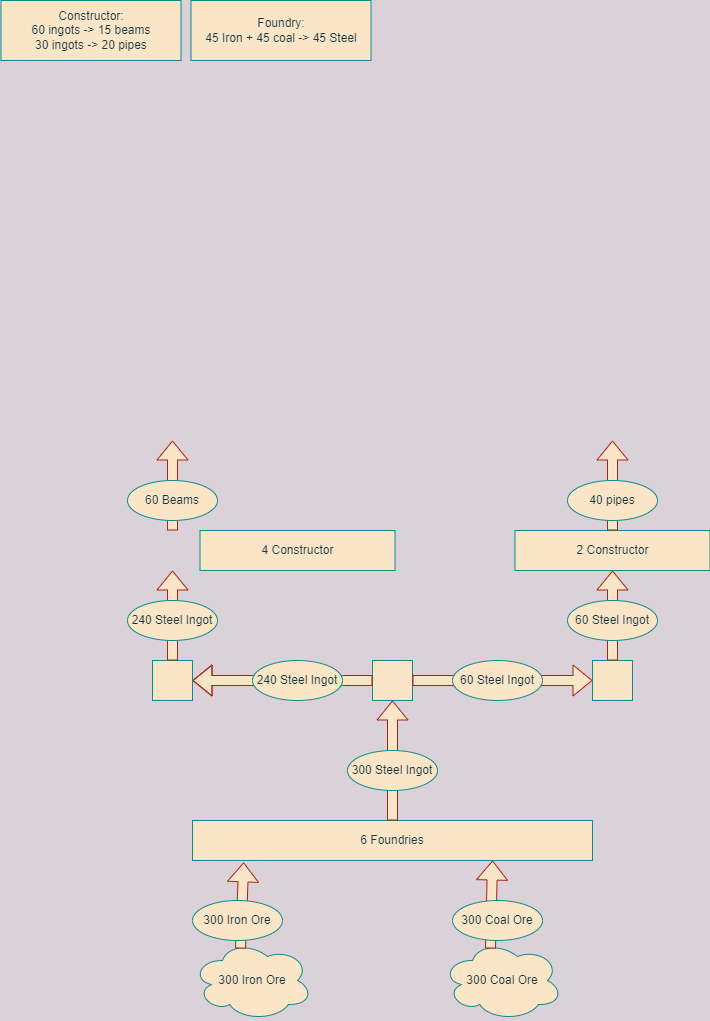

The diagram above was exported from draw.io. Its source (the exported page's mxGraphModel, read from the mxfile embedded in the PNG):
<mxGraphModel dx="1319" dy="934" grid="1" gridSize="10" guides="1" tooltips="1" connect="1" arrows="1" fold="1" page="1" pageScale="1" pageWidth="850" pageHeight="1100" background="#DAD2D8" math="0" shadow="0">
  <root>
    <mxCell id="0" />
    <mxCell id="1" parent="0" />
    <mxCell id="8G8xpqRvSw-Hg1j9GRv8-1" value="300 Iron Ore" style="ellipse;shape=cloud;whiteSpace=wrap;html=1;fontColor=#143642;strokeColor=#0F8B8D;fillColor=#FAE5C7;" vertex="1" parent="1">
      <mxGeometry x="199" y="950" width="120" height="80" as="geometry" />
    </mxCell>
    <mxCell id="8G8xpqRvSw-Hg1j9GRv8-2" value="300 Coal Ore" style="ellipse;shape=cloud;whiteSpace=wrap;html=1;fontColor=#143642;strokeColor=#0F8B8D;fillColor=#FAE5C7;" vertex="1" parent="1">
      <mxGeometry x="449" y="950" width="120" height="80" as="geometry" />
    </mxCell>
    <mxCell id="8G8xpqRvSw-Hg1j9GRv8-3" value="6 Foundries" style="rounded=0;whiteSpace=wrap;html=1;fontColor=#143642;strokeColor=#0F8B8D;fillColor=#FAE5C7;" vertex="1" parent="1">
      <mxGeometry x="199" y="830" width="400" height="40" as="geometry" />
    </mxCell>
    <mxCell id="8G8xpqRvSw-Hg1j9GRv8-4" value="" style="shape=flexArrow;endArrow=classic;html=1;rounded=0;fontColor=#143642;strokeColor=#A8201A;fillColor=#FAE5C7;exitX=0.4;exitY=0.1;exitDx=0;exitDy=0;exitPerimeter=0;entryX=0.128;entryY=1.046;entryDx=0;entryDy=0;entryPerimeter=0;labelBackgroundColor=#DAD2D8;" edge="1" parent="1" source="8G8xpqRvSw-Hg1j9GRv8-1" target="8G8xpqRvSw-Hg1j9GRv8-3">
      <mxGeometry width="50" height="50" relative="1" as="geometry">
        <mxPoint x="319" y="710" as="sourcePoint" />
        <mxPoint x="369" y="660" as="targetPoint" />
      </mxGeometry>
    </mxCell>
    <mxCell id="8G8xpqRvSw-Hg1j9GRv8-5" value="" style="shape=flexArrow;endArrow=classic;html=1;rounded=0;fontColor=#143642;strokeColor=#A8201A;fillColor=#FAE5C7;exitX=0.4;exitY=0.1;exitDx=0;exitDy=0;exitPerimeter=0;entryX=0.75;entryY=1;entryDx=0;entryDy=0;labelBackgroundColor=#DAD2D8;" edge="1" parent="1" source="8G8xpqRvSw-Hg1j9GRv8-2" target="8G8xpqRvSw-Hg1j9GRv8-3">
      <mxGeometry width="50" height="50" relative="1" as="geometry">
        <mxPoint x="319" y="810" as="sourcePoint" />
        <mxPoint x="369" y="760" as="targetPoint" />
      </mxGeometry>
    </mxCell>
    <mxCell id="8G8xpqRvSw-Hg1j9GRv8-6" value="300 Iron Ore" style="ellipse;whiteSpace=wrap;html=1;fillColor=#FAE5C7;strokeColor=#0F8B8D;fontColor=#143642;" vertex="1" parent="1">
      <mxGeometry x="199" y="910" width="90" height="40" as="geometry" />
    </mxCell>
    <mxCell id="8G8xpqRvSw-Hg1j9GRv8-7" value="300 Coal Ore" style="ellipse;whiteSpace=wrap;html=1;fillColor=#FAE5C7;strokeColor=#0F8B8D;fontColor=#143642;" vertex="1" parent="1">
      <mxGeometry x="459" y="910" width="90" height="40" as="geometry" />
    </mxCell>
    <mxCell id="8G8xpqRvSw-Hg1j9GRv8-8" value="" style="shape=flexArrow;endArrow=classic;html=1;rounded=0;fontColor=#143642;strokeColor=#A8201A;fillColor=#FAE5C7;exitX=0.5;exitY=0;exitDx=0;exitDy=0;labelBackgroundColor=#DAD2D8;" edge="1" parent="1" source="8G8xpqRvSw-Hg1j9GRv8-3">
      <mxGeometry width="50" height="50" relative="1" as="geometry">
        <mxPoint x="149" y="710" as="sourcePoint" />
        <mxPoint x="399" y="710" as="targetPoint" />
      </mxGeometry>
    </mxCell>
    <mxCell id="8G8xpqRvSw-Hg1j9GRv8-9" value="300 Steel Ingot" style="ellipse;whiteSpace=wrap;html=1;fillColor=#FAE5C7;strokeColor=#0F8B8D;fontColor=#143642;" vertex="1" parent="1">
      <mxGeometry x="354" y="760" width="90" height="40" as="geometry" />
    </mxCell>
    <mxCell id="8G8xpqRvSw-Hg1j9GRv8-10" value="Constructor:&lt;br&gt;60 ingots -&amp;gt; 15 beams&lt;br&gt;30 ingots -&amp;gt; 20 pipes" style="rounded=0;whiteSpace=wrap;html=1;fontColor=#143642;strokeColor=#0F8B8D;fillColor=#FAE5C7;" vertex="1" parent="1">
      <mxGeometry x="7.5" y="10" width="180" height="60" as="geometry" />
    </mxCell>
    <mxCell id="8G8xpqRvSw-Hg1j9GRv8-11" value="" style="whiteSpace=wrap;html=1;aspect=fixed;fontColor=#143642;strokeColor=#0F8B8D;fillColor=#FAE5C7;" vertex="1" parent="1">
      <mxGeometry x="379" y="670" width="40" height="40" as="geometry" />
    </mxCell>
    <mxCell id="8G8xpqRvSw-Hg1j9GRv8-12" value="" style="shape=flexArrow;endArrow=classic;html=1;rounded=0;fontColor=#143642;strokeColor=#A8201A;fillColor=#FAE5C7;labelBackgroundColor=#DAD2D8;" edge="1" parent="1" source="8G8xpqRvSw-Hg1j9GRv8-11">
      <mxGeometry width="50" height="50" relative="1" as="geometry">
        <mxPoint x="209" y="740" as="sourcePoint" />
        <mxPoint x="199" y="690" as="targetPoint" />
        <Array as="points">
          <mxPoint x="349" y="690" />
        </Array>
      </mxGeometry>
    </mxCell>
    <mxCell id="8G8xpqRvSw-Hg1j9GRv8-13" value="" style="whiteSpace=wrap;html=1;aspect=fixed;fontColor=#143642;strokeColor=#0F8B8D;fillColor=#FAE5C7;" vertex="1" parent="1">
      <mxGeometry x="159" y="670" width="40" height="40" as="geometry" />
    </mxCell>
    <mxCell id="8G8xpqRvSw-Hg1j9GRv8-14" value="" style="shape=flexArrow;endArrow=classic;html=1;rounded=0;fontColor=#143642;strokeColor=#A8201A;fillColor=#FAE5C7;exitX=1;exitY=0.5;exitDx=0;exitDy=0;labelBackgroundColor=#DAD2D8;" edge="1" parent="1" source="8G8xpqRvSw-Hg1j9GRv8-11">
      <mxGeometry width="50" height="50" relative="1" as="geometry">
        <mxPoint x="299" y="750" as="sourcePoint" />
        <mxPoint x="599" y="690" as="targetPoint" />
      </mxGeometry>
    </mxCell>
    <mxCell id="8G8xpqRvSw-Hg1j9GRv8-15" value="" style="whiteSpace=wrap;html=1;aspect=fixed;fontColor=#143642;strokeColor=#0F8B8D;fillColor=#FAE5C7;" vertex="1" parent="1">
      <mxGeometry x="599" y="670" width="40" height="40" as="geometry" />
    </mxCell>
    <mxCell id="8G8xpqRvSw-Hg1j9GRv8-16" value="240 Steel Ingot" style="ellipse;whiteSpace=wrap;html=1;fillColor=#FAE5C7;strokeColor=#0F8B8D;fontColor=#143642;" vertex="1" parent="1">
      <mxGeometry x="259" y="670" width="90" height="40" as="geometry" />
    </mxCell>
    <mxCell id="8G8xpqRvSw-Hg1j9GRv8-17" value="60 Steel Ingot" style="ellipse;whiteSpace=wrap;html=1;fillColor=#FAE5C7;strokeColor=#0F8B8D;fontColor=#143642;" vertex="1" parent="1">
      <mxGeometry x="459" y="670" width="90" height="40" as="geometry" />
    </mxCell>
    <mxCell id="8G8xpqRvSw-Hg1j9GRv8-18" value="4 Constructor" style="rounded=0;whiteSpace=wrap;html=1;fontColor=#143642;strokeColor=#0F8B8D;fillColor=#FAE5C7;" vertex="1" parent="1">
      <mxGeometry x="206.5" y="540" width="195" height="40" as="geometry" />
    </mxCell>
    <mxCell id="8G8xpqRvSw-Hg1j9GRv8-19" value="" style="shape=flexArrow;endArrow=classic;html=1;rounded=0;fontColor=#143642;strokeColor=#A8201A;fillColor=#FAE5C7;exitX=0.5;exitY=0;exitDx=0;exitDy=0;entryX=0.5;entryY=1;entryDx=0;entryDy=0;labelBackgroundColor=#DAD2D8;" edge="1" parent="1" source="8G8xpqRvSw-Hg1j9GRv8-13">
      <mxGeometry width="50" height="50" relative="1" as="geometry">
        <mxPoint x="299" y="730" as="sourcePoint" />
        <mxPoint x="179" y="580" as="targetPoint" />
      </mxGeometry>
    </mxCell>
    <mxCell id="8G8xpqRvSw-Hg1j9GRv8-20" value="" style="shape=flexArrow;endArrow=classic;html=1;rounded=0;fontColor=#143642;strokeColor=#A8201A;fillColor=#FAE5C7;exitX=0.5;exitY=0;exitDx=0;exitDy=0;labelBackgroundColor=#DAD2D8;" edge="1" parent="1">
      <mxGeometry width="50" height="50" relative="1" as="geometry">
        <mxPoint x="179" y="540" as="sourcePoint" />
        <mxPoint x="179" y="450" as="targetPoint" />
      </mxGeometry>
    </mxCell>
    <mxCell id="8G8xpqRvSw-Hg1j9GRv8-21" value="60 Beams" style="ellipse;whiteSpace=wrap;html=1;fillColor=#FAE5C7;strokeColor=#0F8B8D;fontColor=#143642;" vertex="1" parent="1">
      <mxGeometry x="134" y="490" width="90" height="40" as="geometry" />
    </mxCell>
    <mxCell id="8G8xpqRvSw-Hg1j9GRv8-22" value="" style="shape=flexArrow;endArrow=classic;html=1;rounded=0;fontColor=#143642;strokeColor=#A8201A;fillColor=#FAE5C7;exitX=0.5;exitY=0;exitDx=0;exitDy=0;entryX=0.5;entryY=1;entryDx=0;entryDy=0;labelBackgroundColor=#DAD2D8;" edge="1" parent="1">
      <mxGeometry width="50" height="50" relative="1" as="geometry">
        <mxPoint x="619" y="670" as="sourcePoint" />
        <mxPoint x="619" y="580" as="targetPoint" />
      </mxGeometry>
    </mxCell>
    <mxCell id="8G8xpqRvSw-Hg1j9GRv8-23" value="60 Steel Ingot" style="ellipse;whiteSpace=wrap;html=1;fillColor=#FAE5C7;strokeColor=#0F8B8D;fontColor=#143642;" vertex="1" parent="1">
      <mxGeometry x="574" y="610" width="90" height="40" as="geometry" />
    </mxCell>
    <mxCell id="8G8xpqRvSw-Hg1j9GRv8-24" value="2 Constructor" style="rounded=0;whiteSpace=wrap;html=1;fontColor=#143642;strokeColor=#0F8B8D;fillColor=#FAE5C7;" vertex="1" parent="1">
      <mxGeometry x="521.5" y="540" width="195" height="40" as="geometry" />
    </mxCell>
    <mxCell id="8G8xpqRvSw-Hg1j9GRv8-25" value="" style="shape=flexArrow;endArrow=classic;html=1;rounded=0;fontColor=#143642;strokeColor=#A8201A;fillColor=#FAE5C7;exitX=0.5;exitY=0;exitDx=0;exitDy=0;labelBackgroundColor=#DAD2D8;" edge="1" parent="1">
      <mxGeometry width="50" height="50" relative="1" as="geometry">
        <mxPoint x="619" y="540" as="sourcePoint" />
        <mxPoint x="619" y="450" as="targetPoint" />
      </mxGeometry>
    </mxCell>
    <mxCell id="8G8xpqRvSw-Hg1j9GRv8-26" value="40 pipes" style="ellipse;whiteSpace=wrap;html=1;fillColor=#FAE5C7;strokeColor=#0F8B8D;fontColor=#143642;" vertex="1" parent="1">
      <mxGeometry x="574" y="490" width="90" height="40" as="geometry" />
    </mxCell>
    <mxCell id="8G8xpqRvSw-Hg1j9GRv8-27" value="Foundry:&lt;br&gt;45 Iron + 45 coal -&amp;gt; 45 Steel" style="rounded=0;whiteSpace=wrap;html=1;fontColor=#143642;strokeColor=#0F8B8D;fillColor=#FAE5C7;" vertex="1" parent="1">
      <mxGeometry x="197.5" y="10" width="180" height="60" as="geometry" />
    </mxCell>
    <mxCell id="8G8xpqRvSw-Hg1j9GRv8-34" value="240 Steel Ingot" style="ellipse;whiteSpace=wrap;html=1;fillColor=#FAE5C7;strokeColor=#0F8B8D;fontColor=#143642;" vertex="1" parent="1">
      <mxGeometry x="134" y="610" width="90" height="40" as="geometry" />
    </mxCell>
  </root>
</mxGraphModel>